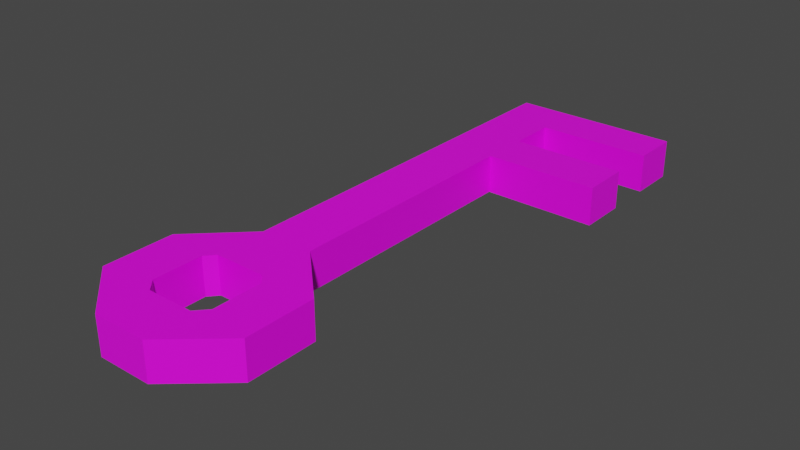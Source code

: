 # Source: key.blend  (saved by Blender 2.91.10; exported with 4.5.12 LTS)
import bpy
from mathutils import Matrix  # noqa: F401  (used for matrix-valued properties, if any)

bpy.ops.wm.read_factory_settings(use_empty=True)
scene = bpy.context.scene
scene.name = 'Scene'

# ---- collections
col_collection = bpy.data.collections.new('Collection'); scene.collection.children.link(col_collection)

# ---- images (referenced by path relative to the original .blend; pixels are not part of the script)
import os
ASSET_DIR = os.environ.get("B2B_ASSET_DIR", "")  # directory of the original .blend (textures are referenced by path, not embedded)
HERE = os.path.dirname(os.path.abspath(__file__))  # packed textures are extracted next to this script under _unpacked/

def load_image(name, relpath, width, height, colorspace="sRGB"):
    """Load a texture the original file referenced (path relative to the .blend, or extracted next to this script)."""
    p = next((c for c in (os.path.join(HERE, relpath), os.path.join(ASSET_DIR, relpath)) if relpath and os.path.exists(c)), "")
    if p:
        img = bpy.data.images.load(p, check_existing=True)
        img.name = name
    else:  # same state as the original file: an image datablock whose file is absent (Cycles renders it pink)
        img = bpy.data.images.new(name, width, height)
        img.source = "FILE"
        img.filepath = "//" + (relpath or name)
    img.colorspace_settings.name = colorspace
    return img
img_imphenziapalette_png = load_image('ImphenziaPalette.png', 'ImphenziaPalette.png', 1024, 1024, 'sRGB')

# ---- materials (node trees are filled in below, after node groups)
mat_material_001 = bpy.data.materials.new('Material.001')
mat_material_001.use_transparent_shadow = False

# ---- material node trees
mat_material_001.use_nodes = True; mat_material_001.node_tree.nodes.clear()
_N = mat_material_001.node_tree.nodes; _L = mat_material_001.node_tree.links
n0 = _N.new('ShaderNodeBsdfPrincipled'); n0.name = 'Principled BSDF'; n0.location = (10, 300)
n0.distribution = 'GGX'
n0.subsurface_method = 'BURLEY'
n0.inputs[3].default_value = 1.45
n0.inputs[27].default_value = (0.0, 0.0, 0.0, 1.0)
n0.inputs[28].default_value = 1.0
n1 = _N.new('ShaderNodeOutputMaterial'); n1.name = 'Material Output'; n1.location = (300, 300)
n2 = _N.new('ShaderNodeTexImage'); n2.name = 'Image Texture'; n2.location = (-346, 129)
n2.image = img_imphenziapalette_png
n2.interpolation = 'Closest'
_L.new(n0.outputs[0], n1.inputs[0])
_L.new(n2.outputs[0], n0.inputs[0])
n1.is_active_output = True

# ---- world
world_world = bpy.data.worlds.new('World'); scene.world = world_world
world_world.use_nodes = True; world_world.node_tree.nodes.clear()
_N = world_world.node_tree.nodes; _L = world_world.node_tree.links
n0 = _N.new('ShaderNodeOutputWorld'); n0.name = 'World Output'; n0.location = (300, 300)
n1 = _N.new('ShaderNodeBackground'); n1.name = 'Background'; n1.location = (10, 300)
n1.inputs[0].default_value = (0.05088, 0.05088, 0.05088, 1.0)
_L.new(n1.outputs[0], n0.inputs[0])
n0.is_active_output = True
world_world.color = (0.05088, 0.05088, 0.05088)
world_world.use_sun_shadow = False
world_world.sun_shadow_jitter_overblur = 0.0

# ---- meshes
me_cube_001 = bpy.data.meshes.new('Cube.001')
me_cube_001.from_pydata([(-0.3829, -2.36, -0.2686), (-0.3829, -2.36, 0.2686), (-0.3829, 3.176, -0.2686), (-0.3829, 3.176, 0.2686), (0.3829, -2.36, -0.2686), (0.3829, -2.36, 0.2686), (0.3829, 3.176, -0.2686), (0.3829, 3.176, 0.2686), (-0.3829, 2.521, -0.2686), (-0.3829, 1.848, -0.2686), (-0.3829, 1.178, -0.2686), (-0.3829, 1.178, 0.2686), (-0.3829, 1.848, 0.2686), (-0.3829, 2.521, 0.2686), (0.3829, 1.178, -0.2686), (0.3829, 1.848, -0.2686), (0.3829, 2.521, -0.2686), (0.3829, 2.521, 0.2686), (0.3829, 1.848, 0.2686), (0.3829, 1.178, 0.2686), (1.983, 3.176, 0.2686), (1.983, 3.176, -0.2686), (1.983, 2.521, -0.2686), (1.983, 1.178, -0.2686), (1.983, 1.848, -0.2686), (1.983, 2.521, 0.2686), (1.983, 1.848, 0.2686), (1.983, 1.178, 0.2686), (-1.149, -3.093, -0.2686), (-1.149, -3.093, 0.2686), (1.149, -3.093, -0.2686), (1.149, -3.093, 0.2686), (-1.149, -4.093, -0.2686), (-1.149, -4.093, 0.2686), (1.149, -4.093, -0.2686), (1.149, -4.093, 0.2686), (-0.3829, -4.762, -0.2686), (-0.3829, -4.762, 0.2686), (0.3829, -4.762, -0.2686), (0.3829, -4.762, 0.2686), (-0.4829, -3.226, 0.2686), (-0.365, -3.093, 0.2686), (-0.4829, -3.226, -0.2686), (-0.365, -3.093, -0.2686), (0.3309, -4.093, -0.2686), (0.3309, -4.093, 0.2686), (0.4829, -3.927, 0.2686), (0.4829, -3.226, 0.2686), (0.365, -3.093, 0.2686), (0.365, -3.093, -0.2686), (-0.4829, -3.927, 0.2686), (-0.3309, -4.093, 0.2686), (-0.4829, -3.927, -0.2686), (-0.3309, -4.093, -0.2686), (0.4833, -3.227, -0.2686), (0.4837, -3.926, -0.2686)], [], [(8, 13, 3, 2), (2, 3, 7, 6), (14, 19, 5, 4), (42, 52, 32, 28), (10, 14, 4, 0), (19, 11, 1, 5), (7, 3, 13, 17), (17, 13, 12, 18), (18, 12, 11, 19), (2, 6, 16, 8), (8, 16, 15, 9), (9, 15, 14, 10), (7, 17, 25, 20), (16, 17, 18, 15), (19, 14, 23, 27), (0, 1, 11, 10), (10, 11, 12, 9), (9, 12, 13, 8), (21, 20, 25, 22), (24, 26, 27, 23), (17, 16, 22, 25), (14, 15, 24, 23), (6, 7, 20, 21), (15, 18, 26, 24), (16, 6, 21, 22), (18, 19, 27, 26), (43, 42, 28, 0), (4, 5, 31, 30), (1, 0, 28, 29), (29, 28, 32, 33), (30, 31, 35, 34), (38, 39, 37, 36), (34, 35, 39, 38), (33, 32, 36, 37), (48, 49, 54, 47), (48, 41, 43, 49), (46, 47, 54, 55), (45, 46, 55, 44), (53, 51, 45, 44), (50, 51, 53, 52), (50, 52, 42, 40), (41, 40, 42, 43), (48, 47, 31, 5), (47, 46, 35, 31), (46, 45, 39, 35), (45, 51, 37, 39), (51, 50, 33, 37), (50, 40, 29, 33), (40, 41, 1, 29), (41, 48, 5, 1), (52, 53, 36, 32), (53, 44, 38, 36), (44, 55, 34, 38), (55, 54, 30, 34), (54, 49, 4, 30), (49, 43, 0, 4)])
_uv = me_cube_001.uv_layers.new(name='UVMap')
_uv.uv.foreach_set('vector', [0.9725, 0.6526, 0.9725, 0.6526, 0.9725, 0.6526, 0.9725, 0.6526, 0.9725, 0.6526, 0.9725, 0.6526, 0.9725, 0.6526, 0.9725, 0.6526, 0.9725, 0.6526, 0.9725, 0.6526, 0.9725, 0.6526, 0.9725, 0.6526, 0.9725, 0.6526, 0.9725, 0.6526, 0.9725, 0.6526, 0.9725, 0.6526, 0.9725, 0.6526, 0.9725, 0.6526, 0.9725, 0.6526, 0.9725, 0.6526, 0.9725, 0.6526, 0.9725, 0.6526, 0.9725, 0.6526, 0.9725, 0.6526, 0.9725, 0.6526, 0.9725, 0.6526, 0.9725, 0.6526, 0.9725, 0.6526, 0.9725, 0.6526, 0.9725, 0.6526, 0.9725, 0.6526, 0.9725, 0.6526, 0.9725, 0.6526, 0.9725, 0.6526, 0.9725, 0.6526, 0.9725, 0.6526, 0.9725, 0.6526, 0.9725, 0.6526, 0.9725, 0.6526, 0.9725, 0.6526, 0.9725, 0.6526, 0.9725, 0.6526, 0.9725, 0.6526, 0.9725, 0.6526, 0.9725, 0.6526, 0.9725, 0.6526, 0.9725, 0.6526, 0.9725, 0.6526, 0.9725, 0.6526, 0.9725, 0.6526, 0.9725, 0.6526, 0.9725, 0.6526, 0.9725, 0.6526, 0.9725, 0.6526, 0.9725, 0.6526, 0.9725, 0.6526, 0.9725, 0.6526, 0.9725, 0.6526, 0.9725, 0.6526, 0.9725, 0.6526, 0.9725, 0.6526, 0.9725, 0.6526, 0.9725, 0.6526, 0.9725, 0.6526, 0.9725, 0.6526, 0.9725, 0.6526, 0.9725, 0.6526, 0.9725, 0.6526, 0.9725, 0.6526, 0.9725, 0.6526, 0.9725, 0.6526, 0.9725, 0.6526, 0.9725, 0.6526, 0.9725, 0.6526, 0.9725, 0.6526, 0.9725, 0.6526, 0.9725, 0.6526, 0.9725, 0.6526, 0.9725, 0.6526, 0.9725, 0.6526, 0.9725, 0.6526, 0.9725, 0.6526, 0.9725, 0.6526, 0.9725, 0.6526, 0.9725, 0.6526, 0.9725, 0.6526, 0.9725, 0.6526, 0.9725, 0.6526, 0.9725, 0.6526, 0.9725, 0.6526, 0.9725, 0.6526, 0.9725, 0.6526, 0.9725, 0.6526, 0.9725, 0.6526, 0.9725, 0.6526, 0.9725, 0.6526, 0.9725, 0.6526, 0.9725, 0.6526, 0.9725, 0.6526, 0.9725, 0.6526, 0.9725, 0.6526, 0.9725, 0.6526, 0.9725, 0.6526, 0.9725, 0.6526, 0.9725, 0.6526, 0.9725, 0.6526, 0.9725, 0.6526, 0.9725, 0.6526, 0.9725, 0.6526, 0.9725, 0.6526, 0.9725, 0.6526, 0.9725, 0.6526, 0.9725, 0.6526, 0.9725, 0.6526, 0.9725, 0.6526, 0.9725, 0.6526, 0.9725, 0.6526, 0.9725, 0.6526, 0.9725, 0.6526, 0.9725, 0.6526, 0.9725, 0.6526, 0.9725, 0.6526, 0.9725, 0.6526, 0.9725, 0.6526, 0.9725, 0.6526, 0.9725, 0.6526, 0.9725, 0.6526, 0.9725, 0.6526, 0.9725, 0.6526, 0.9725, 0.6526, 0.9725, 0.6526, 0.9725, 0.6526, 0.9725, 0.6526, 0.9725, 0.6526, 0.9725, 0.6526, 0.9725, 0.6526, 0.9725, 0.6526, 0.9725, 0.6526, 0.9725, 0.6526, 0.9725, 0.6526, 0.9725, 0.6526, 0.9725, 0.6526, 0.9725, 0.6526, 0.9725, 0.6526, 0.9725, 0.6526, 0.9725, 0.6526, 0.9725, 0.6526, 0.9725, 0.6526, 0.9725, 0.6526, 0.9725, 0.6526, 0.9725, 0.6526, 0.9725, 0.6526, 0.9725, 0.6526, 0.9725, 0.6526, 0.9725, 0.6526, 0.9725, 0.6526, 0.9725, 0.6526, 0.9725, 0.6526, 0.9725, 0.6526, 0.9725, 0.6526, 0.9725, 0.6526, 0.9725, 0.6526, 0.9725, 0.6526, 0.9725, 0.6526, 0.9725, 0.6526, 0.9725, 0.6526, 0.9725, 0.6526, 0.9725, 0.6526, 0.9725, 0.6526, 0.9725, 0.6526, 0.9725, 0.6526, 0.9725, 0.6526, 0.9725, 0.6526, 0.9725, 0.6526, 0.9725, 0.6526, 0.9725, 0.6526, 0.9725, 0.6526, 0.9725, 0.6526, 0.9725, 0.6526, 0.9725, 0.6526, 0.9725, 0.6526, 0.9725, 0.6526, 0.9725, 0.6526, 0.9725, 0.6526, 0.9725, 0.6526, 0.9725, 0.6526, 0.9725, 0.6526, 0.9725, 0.6526, 0.9725, 0.6526, 0.9725, 0.6526, 0.9725, 0.6526, 0.9725, 0.6526, 0.9725, 0.6526, 0.9725, 0.6526, 0.9725, 0.6526, 0.9725, 0.6526, 0.9725, 0.6526, 0.9725, 0.6526, 0.9725, 0.6526, 0.9725, 0.6526, 0.9725, 0.6526, 0.9725, 0.6526, 0.9725, 0.6526, 0.9725, 0.6526, 0.9725, 0.6526, 0.9725, 0.6526, 0.9725, 0.6526, 0.9725, 0.6526, 0.9725, 0.6526, 0.9725, 0.6526, 0.9725, 0.6526, 0.9725, 0.6526, 0.9725, 0.6526, 0.9725, 0.6526, 0.9725, 0.6526, 0.9725, 0.6526, 0.9725, 0.6526, 0.9725, 0.6526, 0.9725, 0.6526, 0.9725, 0.6526, 0.9725, 0.6526, 0.9725, 0.6526, 0.9725, 0.6526, 0.9725, 0.6526])
me_cube_001.materials.append(mat_material_001)
me_cube_001.use_remesh_fix_poles = True
me_cube_001.use_remesh_preserve_attributes = False
me_cube_001.use_mirror_vertex_groups = False
me_cube_001.update()

# ---- objects
ob_cube = bpy.data.objects.new('Cube', me_cube_001)

# ---- transforms, parenting, visibility, modifiers, constraints
ob_cube.location = (0.0, 0.0, 0.0)
ob_cube.lineart.crease_threshold = 0.0

# ---- collection membership
col_collection.objects.link(ob_cube)

# ---- scene / render settings (as saved in the file)
scene.frame_start = 1; scene.frame_end = 250; scene.frame_set(1)
scene.render.engine = 'BLENDER_EEVEE_NEXT'
scene.cycles.use_denoising = False
scene.cycles.samples = 128
scene.cycles.sampling_pattern = 'TABULATED_SOBOL'
scene.cycles.use_adaptive_sampling = False
scene.cycles.use_light_tree = False
scene.view_settings.view_transform = 'Filmic'
bpy.context.view_layer.update()

# ---- added for rendering (the .blend has no active camera and no usable light): camera, sun
cam_auto = bpy.data.cameras.new('AutoCamera')
cam_auto.lens = 50.0
cam_auto.sensor_width = 36.0
cam_auto.clip_end = 1000.0
ob_auto_camera = bpy.data.objects.new('AutoCamera', cam_auto)
scene.collection.objects.link(ob_auto_camera)
ob_auto_camera.location = (8.32788, -10.2855, 6.32857)
ob_auto_camera.rotation_euler = (1.09748, -7.21219e-08, 0.694738)
scene.camera = ob_auto_camera
light_auto_sun = bpy.data.lights.new('AutoSun', 'SUN')
light_auto_sun.energy = 3.0
light_auto_sun.angle = 0.0523599
ob_auto_sun = bpy.data.objects.new('AutoSun', light_auto_sun)
scene.collection.objects.link(ob_auto_sun)
ob_auto_sun.rotation_euler = (0.872665, 0.174533, 0.523599)
bpy.context.view_layer.update()
